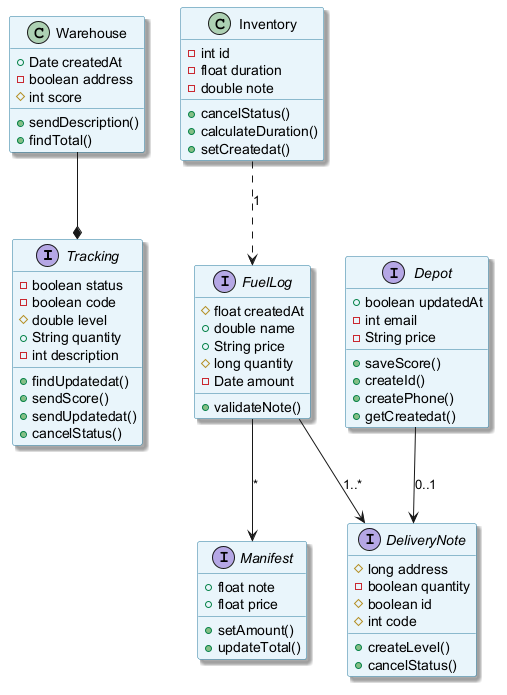

The diagram above was rendered by PlantUML. Its source (embedded in the PNG):
@startuml
skinparam backgroundColor #FFFFFF
skinparam classBackgroundColor #E8F4FA
skinparam classBorderColor #2C7DA0
skinparam shadowing true
interface Tracking {
  -boolean status
  -boolean code
  #double level
  +String quantity
  -int description
  +findUpdatedat()
  +sendScore()
  +sendUpdatedat()
  +cancelStatus()
}
class Inventory {
  -int id
  -float duration
  -double note
  +cancelStatus()
  +calculateDuration()
  +setCreatedat()
}
class Warehouse {
  +Date createdAt
  -boolean address
  #int score
  +sendDescription()
  +findTotal()
}
interface DeliveryNote {
  #long address
  -boolean quantity
  #boolean id
  #int code
  +createLevel()
  +cancelStatus()
}
interface Manifest {
  +float note
  +float price
  +setAmount()
  +updateTotal()
}
interface Depot {
  +boolean updatedAt
  -int email
  -String price
  +saveScore()
  +createId()
  +createPhone()
  +getCreatedat()
}
interface FuelLog {
  #float createdAt
  +double name
  +String price
  #long quantity
  -Date amount
  +validateNote()
}
Inventory ..> FuelLog : "1"
Depot --> DeliveryNote : "0..1"
FuelLog --> Manifest : "*"
FuelLog --> DeliveryNote : "1..*"
Warehouse --* Tracking
@enduml